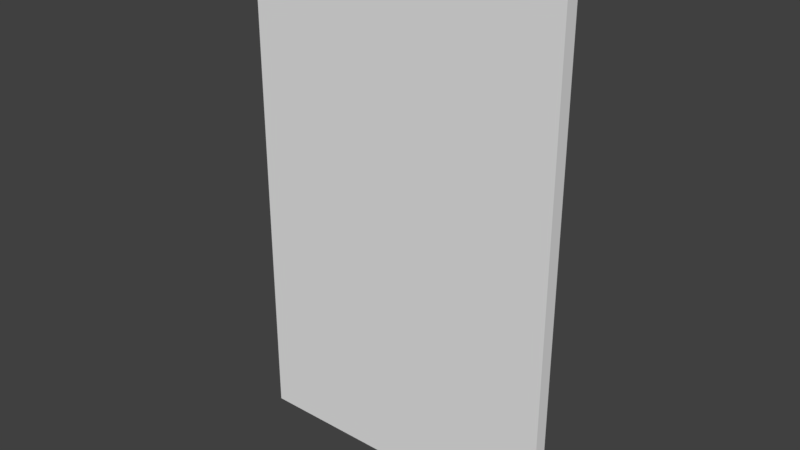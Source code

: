 # Source: KeyCard.blend  (saved by Blender 2.78.0; exported with 4.5.12 LTS)
import bpy
from mathutils import Matrix  # noqa: F401  (used for matrix-valued properties, if any)

bpy.ops.wm.read_factory_settings(use_empty=True)
scene = bpy.context.scene
scene.name = 'Scene'

# ---- collections
col_collection_1 = bpy.data.collections.new('Collection 1'); scene.collection.children.link(col_collection_1)

# ---- materials (node trees are filled in below, after node groups)
mat_keycard = bpy.data.materials.new('KeyCard')
mat_keycard.alpha_threshold = 0.0
mat_keycard.use_transparent_shadow = False
mat_keycard.roughness = 0.5
mat_keycard.line_color = (0.0, 0.0, 0.0, 1.0)

# ---- material node trees

# ---- world
world_world = bpy.data.worlds.new('World'); scene.world = world_world
world_world.color = (0.05088, 0.05088, 0.05088)
world_world.use_sun_shadow = False
world_world.sun_shadow_jitter_overblur = 0.0
world_world.cycles.sampling_method = 'MANUAL'

# ---- meshes
me_cube = bpy.data.meshes.new('Cube')
me_cube.from_pydata([(0.2103, 0.008911, -0.3398), (0.2103, -0.008912, -0.3398), (-0.2103, -0.008912, -0.3398), (-0.2103, 0.008911, -0.3398), (0.2103, 0.008911, 0.3398), (0.2103, -0.008912, 0.3398), (-0.2103, -0.008912, 0.3398), (-0.2103, 0.008911, 0.3398)], [], [(0, 1, 2, 3), (4, 7, 6, 5), (0, 4, 5, 1), (1, 5, 6, 2), (2, 6, 7, 3), (4, 0, 3, 7)])
_uv = me_cube.uv_layers.new(name='UVMap')
_uv.uv.foreach_set('vector', [0.9801, 0.5, 1.0, 0.5, 1.0, 1.0, 0.9801, 1.0, 1.0, 0.0, 1.0, 0.5, 0.9801, 0.5, 0.9801, 2.834e-07, 0.9602, 0.0, 0.9602, 0.8079, 0.9402, 0.8079, 0.9402, 7.085e-08, 1.665e-07, 0.8079, 0.0, 2.126e-07, 0.4701, 0.0, 0.4701, 0.8079, 0.9801, 7.085e-08, 0.9801, 0.8079, 0.9602, 0.8079, 0.9602, 0.0, 0.4701, 0.8079, 0.4701, 1.063e-07, 0.9402, 0.0, 0.9402, 0.8079])
me_cube.materials.append(mat_keycard)
me_cube.use_remesh_preserve_volume = False
me_cube.use_remesh_preserve_attributes = False
me_cube.use_mirror_vertex_groups = False
me_cube.update()

# ---- objects
ob_cube = bpy.data.objects.new('Cube', me_cube)

# ---- transforms, parenting, visibility, modifiers, constraints
ob_cube.location = (0.0, 0.0, 0.3405)
ob_cube.lock_rotations_4d = False
ob_cube.empty_display_type = 'ARROWS'
ob_cube.lineart.crease_threshold = 0.0

# ---- collection membership
col_collection_1.objects.link(ob_cube)

# ---- scene / render settings (as saved in the file)
scene.frame_start = 1; scene.frame_end = 250; scene.frame_set(1)
scene.render.engine = 'BLENDER_EEVEE_NEXT'
scene.render.resolution_percentage = 50
scene.render.dither_intensity = 0.0
scene.cycles.use_denoising = False
scene.cycles.samples = 128
scene.cycles.sampling_pattern = 'TABULATED_SOBOL'
scene.cycles.light_sampling_threshold = 0.0
scene.cycles.use_adaptive_sampling = False
scene.cycles.use_light_tree = False
scene.cycles.blur_glossy = 0.0
scene.cycles.sample_clamp_indirect = 0.0
scene.view_settings.view_transform = 'Standard'
bpy.context.view_layer.update()

# ---- added for rendering (the .blend has no active camera and no usable light): camera, sun
cam_auto = bpy.data.cameras.new('AutoCamera')
cam_auto.lens = 50.0
cam_auto.sensor_width = 36.0
cam_auto.clip_end = 1000.0
ob_auto_camera = bpy.data.objects.new('AutoCamera', cam_auto)
scene.collection.objects.link(ob_auto_camera)
ob_auto_camera.location = (0.739644, -0.887573, 0.932187)
ob_auto_camera.rotation_euler = (1.09748, -7.21219e-08, 0.694738)
scene.camera = ob_auto_camera
light_auto_sun = bpy.data.lights.new('AutoSun', 'SUN')
light_auto_sun.energy = 3.0
light_auto_sun.angle = 0.0523599
ob_auto_sun = bpy.data.objects.new('AutoSun', light_auto_sun)
scene.collection.objects.link(ob_auto_sun)
ob_auto_sun.rotation_euler = (0.872665, 0.174533, 0.523599)
bpy.context.view_layer.update()
